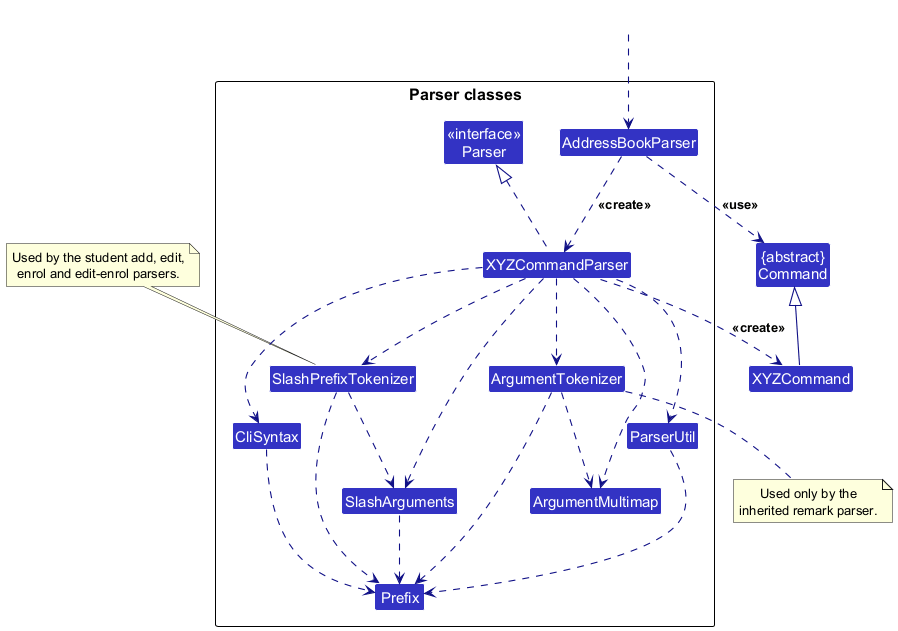

The diagram above was rendered by PlantUML. Its source (embedded in the PNG):
@startuml
!include style.puml
skinparam arrowThickness 1.1
skinparam arrowColor LOGIC_COLOR_T4
skinparam classBackgroundColor LOGIC_COLOR

Class "{abstract}\nCommand" as Command
Class XYZCommand

package "Parser classes"{
Class "<<interface>>\nParser" as Parser
Class AddressBookParser
Class XYZCommandParser
Class SlashPrefixTokenizer
Class SlashArguments
Class ArgumentTokenizer
Class ArgumentMultimap
Class CliSyntax
Class ParserUtil
Class Prefix
}

note top of SlashPrefixTokenizer
  Used by the student add, edit,
  enrol and edit-enrol parsers.
end note

note bottom of ArgumentTokenizer
  Used only by the
  inherited remark parser.
end note

Class HiddenOutside #FFFFFF
HiddenOutside ..> AddressBookParser

AddressBookParser .down.> XYZCommandParser: <<create>>

XYZCommandParser ..> XYZCommand : <<create>>
AddressBookParser ..> Command : <<use>>
XYZCommandParser .up.|> Parser
XYZCommandParser ..> SlashPrefixTokenizer
XYZCommandParser ..> SlashArguments
SlashPrefixTokenizer .down.> SlashArguments
SlashPrefixTokenizer .down.> Prefix
SlashArguments .down.> Prefix
XYZCommandParser ..> ArgumentMultimap
XYZCommandParser ..> ArgumentTokenizer
ArgumentTokenizer .down.> ArgumentMultimap
XYZCommandParser ..> CliSyntax
CliSyntax ..> Prefix
XYZCommandParser ..> ParserUtil
ParserUtil .down.> Prefix
ArgumentTokenizer .down.> Prefix
XYZCommand -up-|> Command
@enduml